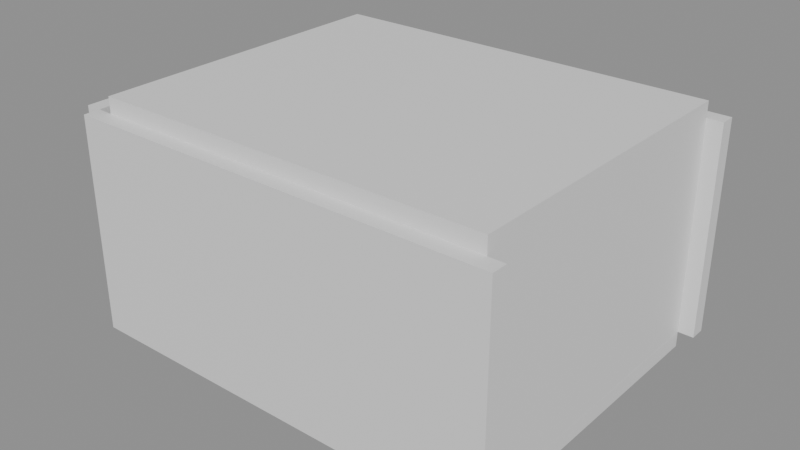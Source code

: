 # Source: e0629_after.blend  (saved by Blender 5.2.44; exported with 4.5.12 LTS)
import bpy
from mathutils import Matrix  # noqa: F401  (used for matrix-valued properties, if any)

bpy.ops.wm.read_factory_settings(use_empty=True)
scene = bpy.context.scene
scene.name = 'Scene'

# ---- materials (node trees are filled in below, after node groups)
mat_muro_pintura_gris = bpy.data.materials.new('Muro_Pintura_Gris')
mat_ceramica_piso = bpy.data.materials.new('Ceramica_Piso')
mat_losacero = bpy.data.materials.new('Losacero')
mat_madera = bpy.data.materials.new('Madera')
mat_tela_gris = bpy.data.materials.new('Tela_Gris')
mat_madera_roble = bpy.data.materials.new('Madera_Roble')

# ---- material node trees
mat_muro_pintura_gris.use_nodes = True; mat_muro_pintura_gris.node_tree.nodes.clear()
_N = mat_muro_pintura_gris.node_tree.nodes; _L = mat_muro_pintura_gris.node_tree.links
n0 = _N.new('ShaderNodeBsdfPrincipled'); n0.name = 'Principled BSDF'; n0.location = (-200, 100)
n0.inputs[3].default_value = 1.45
n0.inputs[10].default_value = 0.005
n1 = _N.new('ShaderNodeOutputMaterial'); n1.name = 'Material Output'; n1.location = (200, 100)
_L.new(n0.outputs[0], n1.inputs[0])
n1.is_active_output = True
mat_ceramica_piso.use_nodes = True; mat_ceramica_piso.node_tree.nodes.clear()
_N = mat_ceramica_piso.node_tree.nodes; _L = mat_ceramica_piso.node_tree.links
n0 = _N.new('ShaderNodeBsdfPrincipled'); n0.name = 'Principled BSDF'; n0.location = (-200, 100)
n0.inputs[3].default_value = 1.45
n0.inputs[10].default_value = 0.005
n1 = _N.new('ShaderNodeOutputMaterial'); n1.name = 'Material Output'; n1.location = (200, 100)
_L.new(n0.outputs[0], n1.inputs[0])
n1.is_active_output = True
mat_losacero.use_nodes = True; mat_losacero.node_tree.nodes.clear()
_N = mat_losacero.node_tree.nodes; _L = mat_losacero.node_tree.links
n0 = _N.new('ShaderNodeBsdfPrincipled'); n0.name = 'Principled BSDF'; n0.location = (-200, 100)
n0.inputs[3].default_value = 1.45
n0.inputs[10].default_value = 0.005
n1 = _N.new('ShaderNodeOutputMaterial'); n1.name = 'Material Output'; n1.location = (200, 100)
_L.new(n0.outputs[0], n1.inputs[0])
n1.is_active_output = True
mat_madera.use_nodes = True; mat_madera.node_tree.nodes.clear()
_N = mat_madera.node_tree.nodes; _L = mat_madera.node_tree.links
n0 = _N.new('ShaderNodeBsdfPrincipled'); n0.name = 'Principled BSDF'; n0.location = (-200, 100)
n0.inputs[3].default_value = 1.45
n0.inputs[10].default_value = 0.005
n1 = _N.new('ShaderNodeOutputMaterial'); n1.name = 'Material Output'; n1.location = (200, 100)
_L.new(n0.outputs[0], n1.inputs[0])
n1.is_active_output = True
mat_tela_gris.use_nodes = True; mat_tela_gris.node_tree.nodes.clear()
_N = mat_tela_gris.node_tree.nodes; _L = mat_tela_gris.node_tree.links
n0 = _N.new('ShaderNodeBsdfPrincipled'); n0.name = 'Principled BSDF'; n0.location = (-200, 100)
n0.inputs[3].default_value = 1.45
n0.inputs[10].default_value = 0.005
n1 = _N.new('ShaderNodeOutputMaterial'); n1.name = 'Material Output'; n1.location = (200, 100)
_L.new(n0.outputs[0], n1.inputs[0])
n1.is_active_output = True
mat_madera_roble.use_nodes = True; mat_madera_roble.node_tree.nodes.clear()
_N = mat_madera_roble.node_tree.nodes; _L = mat_madera_roble.node_tree.links
n0 = _N.new('ShaderNodeBsdfPrincipled'); n0.name = 'Principled BSDF'; n0.location = (-200, 100)
n0.inputs[3].default_value = 1.45
n0.inputs[10].default_value = 0.005
n1 = _N.new('ShaderNodeOutputMaterial'); n1.name = 'Material Output'; n1.location = (200, 100)
_L.new(n0.outputs[0], n1.inputs[0])
n1.is_active_output = True

# ---- meshes
me_sala_estar_muro_sur_cuerpo_mesh = bpy.data.meshes.new('Sala_Estar_Muro_Sur_Cuerpo_mesh')
me_sala_estar_muro_sur_cuerpo_mesh.from_pydata([(0.0, 0.0, 0.0), (5.4, 0.0, 0.0), (5.4, 0.2, 0.0), (0.0, 0.2, 0.0), (0.0, 0.0, 2.7), (5.4, 0.0, 2.7), (5.4, 0.2, 2.7), (0.0, 0.2, 2.7)], [], [(0, 1, 2, 3), (4, 5, 6, 7), (0, 1, 5, 4), (1, 2, 6, 5), (2, 3, 7, 6), (3, 0, 4, 7)])
me_sala_estar_muro_sur_cuerpo_mesh.materials.append(mat_muro_pintura_gris)
me_sala_estar_muro_sur_cuerpo_mesh.update()
me_sala_estar_muro_norte_cuerpo_mesh = bpy.data.meshes.new('Sala_Estar_Muro_Norte_Cuerpo_mesh')
me_sala_estar_muro_norte_cuerpo_mesh.from_pydata([(0.0, 0.0, 0.0), (5.4, 0.0, 0.0), (5.4, 0.2, 0.0), (0.0, 0.2, 0.0), (0.0, 0.0, 2.7), (5.4, 0.0, 2.7), (5.4, 0.2, 2.7), (0.0, 0.2, 2.7)], [], [(0, 1, 2, 3), (4, 5, 6, 7), (0, 1, 5, 4), (1, 2, 6, 5), (2, 3, 7, 6), (3, 0, 4, 7)])
me_sala_estar_muro_norte_cuerpo_mesh.materials.append(mat_muro_pintura_gris)
me_sala_estar_muro_norte_cuerpo_mesh.update()
me_sala_estar_muro_oeste_cuerpo_mesh = bpy.data.meshes.new('Sala_Estar_Muro_Oeste_Cuerpo_mesh')
me_sala_estar_muro_oeste_cuerpo_mesh.from_pydata([(0.0, 0.0, 0.0), (4.0, 0.0, 0.0), (4.0, 0.2, 0.0), (0.0, 0.2, 0.0), (0.0, 0.0, 2.7), (4.0, 0.0, 2.7), (4.0, 0.2, 2.7), (0.0, 0.2, 2.7)], [], [(0, 1, 2, 3), (4, 5, 6, 7), (0, 1, 5, 4), (1, 2, 6, 5), (2, 3, 7, 6), (3, 0, 4, 7)])
me_sala_estar_muro_oeste_cuerpo_mesh.materials.append(mat_muro_pintura_gris)
me_sala_estar_muro_oeste_cuerpo_mesh.update()
me_sala_estar_muro_este_cuerpo_mesh = bpy.data.meshes.new('Sala_Estar_Muro_Este_Cuerpo_mesh')
me_sala_estar_muro_este_cuerpo_mesh.from_pydata([(0.0, 0.0, 0.0), (4.0, 0.0, 0.0), (4.0, 0.2, 0.0), (0.0, 0.2, 0.0), (0.0, 0.0, 2.7), (4.0, 0.0, 2.7), (4.0, 0.2, 2.7), (0.0, 0.2, 2.7)], [], [(0, 1, 2, 3), (4, 5, 6, 7), (0, 1, 5, 4), (1, 2, 6, 5), (2, 3, 7, 6), (3, 0, 4, 7)])
me_sala_estar_muro_este_cuerpo_mesh.materials.append(mat_muro_pintura_gris)
me_sala_estar_muro_este_cuerpo_mesh.update()
me_sala_estar_suelo_mesh = bpy.data.meshes.new('Sala_Estar_Suelo_mesh')
me_sala_estar_suelo_mesh.from_pydata([(0.0, 0.0, 0.0), (5.0, 0.0, 0.0), (5.0, 4.0, 0.0), (0.0, 4.0, 0.0), (0.0, 0.0, 0.2), (5.0, 0.0, 0.2), (5.0, 4.0, 0.2), (0.0, 4.0, 0.2)], [], [(0, 3, 2, 1), (4, 5, 6, 7), (1, 2, 6, 5), (3, 0, 4, 7), (2, 3, 7, 6), (0, 1, 5, 4)])
me_sala_estar_suelo_mesh.materials.append(mat_ceramica_piso)
me_sala_estar_suelo_mesh.update()
me_sala_estar_techo_cuerpo_mesh = bpy.data.meshes.new('Sala_Estar_Techo_Cuerpo_mesh')
me_sala_estar_techo_cuerpo_mesh.from_pydata([(0.0, 0.0, 2.7), (5.0, 0.0, 2.7), (5.0, 4.0, 2.7), (0.0, 4.0, 2.7), (0.0, 0.0, 2.9), (5.0, 0.0, 2.9), (5.0, 4.0, 2.9), (0.0, 4.0, 2.9)], [], [(0, 1, 2, 3), (4, 5, 6, 7), (0, 1, 5, 4), (1, 2, 6, 5), (2, 3, 7, 6), (3, 0, 4, 7)])
me_sala_estar_techo_cuerpo_mesh.materials.append(mat_losacero)
me_sala_estar_techo_cuerpo_mesh.update()
me_sofa_principal_base_mesh = bpy.data.meshes.new('Sofa_Principal_Base_mesh')
me_sofa_principal_base_mesh.from_pydata([(0.0, 0.0, 0.0), (2.2, 0.0, 0.0), (2.2, 0.9, 0.0), (0.0, 0.9, 0.0), (0.0, 0.0, 0.1), (2.2, 0.0, 0.1), (2.2, 0.9, 0.1), (0.0, 0.9, 0.1)], [], [(0, 1, 2, 3), (4, 5, 6, 7), (0, 1, 5, 4), (1, 2, 6, 5), (2, 3, 7, 6), (3, 0, 4, 7)])
me_sofa_principal_base_mesh.materials.append(mat_madera)
me_sofa_principal_base_mesh.update()
me_sofa_principal_cojin_mesh = bpy.data.meshes.new('Sofa_Principal_Cojin_mesh')
me_sofa_principal_cojin_mesh.from_pydata([(0.0, 0.0, 0.0), (2.12, 0.0, 0.0), (2.12, 0.82, 0.0), (0.0, 0.82, 0.0), (0.0, 0.0, 0.12), (2.12, 0.0, 0.12), (2.12, 0.82, 0.12), (0.0, 0.82, 0.12)], [], [(0, 1, 2, 3), (4, 5, 6, 7), (0, 1, 5, 4), (1, 2, 6, 5), (2, 3, 7, 6), (3, 0, 4, 7)])
me_sofa_principal_cojin_mesh.materials.append(mat_tela_gris)
me_sofa_principal_cojin_mesh.update()
me_sofa_principal_respaldo_mesh = bpy.data.meshes.new('Sofa_Principal_Respaldo_mesh')
me_sofa_principal_respaldo_mesh.from_pydata([(0.0, 0.0, 0.0), (1.96, 0.0, 0.0), (1.96, 0.1, 0.0), (0.0, 0.1, 0.0), (0.0, 0.0, 0.4), (1.96, 0.0, 0.4), (1.96, 0.1, 0.4), (0.0, 0.1, 0.4)], [], [(0, 1, 2, 3), (4, 5, 6, 7), (0, 1, 5, 4), (1, 2, 6, 5), (2, 3, 7, 6), (3, 0, 4, 7)])
me_sofa_principal_respaldo_mesh.materials.append(mat_tela_gris)
me_sofa_principal_respaldo_mesh.update()
me_sofa_principal_brazo_izq_mesh = bpy.data.meshes.new('Sofa_Principal_Brazo_Izq_mesh')
me_sofa_principal_brazo_izq_mesh.from_pydata([(0.0, 0.0, 0.0), (0.12, 0.0, 0.0), (0.12, 0.9, 0.0), (0.0, 0.9, 0.0), (0.0, 0.0, 0.85), (0.12, 0.0, 0.85), (0.12, 0.9, 0.85), (0.0, 0.9, 0.85)], [], [(0, 1, 2, 3), (4, 5, 6, 7), (0, 1, 5, 4), (1, 2, 6, 5), (2, 3, 7, 6), (3, 0, 4, 7)])
me_sofa_principal_brazo_izq_mesh.materials.append(mat_madera)
me_sofa_principal_brazo_izq_mesh.update()
me_sofa_principal_brazo_der_mesh = bpy.data.meshes.new('Sofa_Principal_Brazo_Der_mesh')
me_sofa_principal_brazo_der_mesh.from_pydata([(0.0, 0.0, 0.0), (0.12, 0.0, 0.0), (0.12, 0.9, 0.0), (0.0, 0.9, 0.0), (0.0, 0.0, 0.85), (0.12, 0.0, 0.85), (0.12, 0.9, 0.85), (0.0, 0.9, 0.85)], [], [(0, 1, 2, 3), (4, 5, 6, 7), (0, 1, 5, 4), (1, 2, 6, 5), (2, 3, 7, 6), (3, 0, 4, 7)])
me_sofa_principal_brazo_der_mesh.materials.append(mat_madera)
me_sofa_principal_brazo_der_mesh.update()
me_libreria_lat_izq_mesh = bpy.data.meshes.new('Libreria_Lat_Izq_mesh')
me_libreria_lat_izq_mesh.from_pydata([(0.0, 0.0, 0.0), (0.02, 0.0, 0.0), (0.02, 0.3, 0.0), (0.0, 0.3, 0.0), (0.0, 0.0, 2.2), (0.02, 0.0, 2.2), (0.02, 0.3, 2.2), (0.0, 0.3, 2.2)], [], [(0, 1, 2, 3), (4, 5, 6, 7), (0, 1, 5, 4), (1, 2, 6, 5), (2, 3, 7, 6), (3, 0, 4, 7)])
me_libreria_lat_izq_mesh.materials.append(mat_madera_roble)
me_libreria_lat_izq_mesh.update()
me_libreria_lat_der_mesh = bpy.data.meshes.new('Libreria_Lat_Der_mesh')
me_libreria_lat_der_mesh.from_pydata([(0.0, 0.0, 0.0), (0.02, 0.0, 0.0), (0.02, 0.3, 0.0), (0.0, 0.3, 0.0), (0.0, 0.0, 2.2), (0.02, 0.0, 2.2), (0.02, 0.3, 2.2), (0.0, 0.3, 2.2)], [], [(0, 1, 2, 3), (4, 5, 6, 7), (0, 1, 5, 4), (1, 2, 6, 5), (2, 3, 7, 6), (3, 0, 4, 7)])
me_libreria_lat_der_mesh.materials.append(mat_madera_roble)
me_libreria_lat_der_mesh.update()
me_libreria_base_mesh = bpy.data.meshes.new('Libreria_Base_mesh')
me_libreria_base_mesh.from_pydata([(0.0, 0.0, 0.0), (1.16, 0.0, 0.0), (1.16, 0.3, 0.0), (0.0, 0.3, 0.0), (0.0, 0.0, 0.025), (1.16, 0.0, 0.025), (1.16, 0.3, 0.025), (0.0, 0.3, 0.025)], [], [(0, 1, 2, 3), (4, 5, 6, 7), (0, 1, 5, 4), (1, 2, 6, 5), (2, 3, 7, 6), (3, 0, 4, 7)])
me_libreria_base_mesh.materials.append(mat_madera_roble)
me_libreria_base_mesh.update()
me_libreria_tapa_mesh = bpy.data.meshes.new('Libreria_Tapa_mesh')
me_libreria_tapa_mesh.from_pydata([(0.0, 0.0, 0.0), (1.16, 0.0, 0.0), (1.16, 0.3, 0.0), (0.0, 0.3, 0.0), (0.0, 0.0, 0.025), (1.16, 0.0, 0.025), (1.16, 0.3, 0.025), (0.0, 0.3, 0.025)], [], [(0, 1, 2, 3), (4, 5, 6, 7), (0, 1, 5, 4), (1, 2, 6, 5), (2, 3, 7, 6), (3, 0, 4, 7)])
me_libreria_tapa_mesh.materials.append(mat_madera_roble)
me_libreria_tapa_mesh.update()
me_libreria_estante_1_mesh = bpy.data.meshes.new('Libreria_Estante_1_mesh')
me_libreria_estante_1_mesh.from_pydata([(0.0, 0.0, 0.0), (1.16, 0.0, 0.0), (1.16, 0.3, 0.0), (0.0, 0.3, 0.0), (0.0, 0.0, 0.025), (1.16, 0.0, 0.025), (1.16, 0.3, 0.025), (0.0, 0.3, 0.025)], [], [(0, 1, 2, 3), (4, 5, 6, 7), (0, 1, 5, 4), (1, 2, 6, 5), (2, 3, 7, 6), (3, 0, 4, 7)])
me_libreria_estante_1_mesh.materials.append(mat_madera_roble)
me_libreria_estante_1_mesh.update()
me_libreria_estante_2_mesh = bpy.data.meshes.new('Libreria_Estante_2_mesh')
me_libreria_estante_2_mesh.from_pydata([(0.0, 0.0, 0.0), (1.16, 0.0, 0.0), (1.16, 0.3, 0.0), (0.0, 0.3, 0.0), (0.0, 0.0, 0.025), (1.16, 0.0, 0.025), (1.16, 0.3, 0.025), (0.0, 0.3, 0.025)], [], [(0, 1, 2, 3), (4, 5, 6, 7), (0, 1, 5, 4), (1, 2, 6, 5), (2, 3, 7, 6), (3, 0, 4, 7)])
me_libreria_estante_2_mesh.materials.append(mat_madera_roble)
me_libreria_estante_2_mesh.update()
me_libreria_estante_3_mesh = bpy.data.meshes.new('Libreria_Estante_3_mesh')
me_libreria_estante_3_mesh.from_pydata([(0.0, 0.0, 0.0), (1.16, 0.0, 0.0), (1.16, 0.3, 0.0), (0.0, 0.3, 0.0), (0.0, 0.0, 0.025), (1.16, 0.0, 0.025), (1.16, 0.3, 0.025), (0.0, 0.3, 0.025)], [], [(0, 1, 2, 3), (4, 5, 6, 7), (0, 1, 5, 4), (1, 2, 6, 5), (2, 3, 7, 6), (3, 0, 4, 7)])
me_libreria_estante_3_mesh.materials.append(mat_madera_roble)
me_libreria_estante_3_mesh.update()
me_libreria_estante_4_mesh = bpy.data.meshes.new('Libreria_Estante_4_mesh')
me_libreria_estante_4_mesh.from_pydata([(0.0, 0.0, 0.0), (1.16, 0.0, 0.0), (1.16, 0.3, 0.0), (0.0, 0.3, 0.0), (0.0, 0.0, 0.025), (1.16, 0.0, 0.025), (1.16, 0.3, 0.025), (0.0, 0.3, 0.025)], [], [(0, 1, 2, 3), (4, 5, 6, 7), (0, 1, 5, 4), (1, 2, 6, 5), (2, 3, 7, 6), (3, 0, 4, 7)])
me_libreria_estante_4_mesh.materials.append(mat_madera_roble)
me_libreria_estante_4_mesh.update()
me_libreria_estante_5_mesh = bpy.data.meshes.new('Libreria_Estante_5_mesh')
me_libreria_estante_5_mesh.from_pydata([(0.0, 0.0, 0.0), (1.16, 0.0, 0.0), (1.16, 0.3, 0.0), (0.0, 0.3, 0.0), (0.0, 0.0, 0.025), (1.16, 0.0, 0.025), (1.16, 0.3, 0.025), (0.0, 0.3, 0.025)], [], [(0, 1, 2, 3), (4, 5, 6, 7), (0, 1, 5, 4), (1, 2, 6, 5), (2, 3, 7, 6), (3, 0, 4, 7)])
me_libreria_estante_5_mesh.materials.append(mat_madera_roble)
me_libreria_estante_5_mesh.update()
me_libreria_fondo_mesh = bpy.data.meshes.new('Libreria_Fondo_mesh')
me_libreria_fondo_mesh.from_pydata([(0.0, 0.0, 0.0), (1.2, 0.0, 0.0), (1.2, 0.01, 0.0), (0.0, 0.01, 0.0), (0.0, 0.0, 2.2), (1.2, 0.0, 2.2), (1.2, 0.01, 2.2), (0.0, 0.01, 2.2)], [], [(0, 1, 2, 3), (4, 5, 6, 7), (0, 1, 5, 4), (1, 2, 6, 5), (2, 3, 7, 6), (3, 0, 4, 7)])
me_libreria_fondo_mesh.materials.append(mat_madera_roble)
me_libreria_fondo_mesh.update()

# ---- objects
ob_sala_estar = bpy.data.objects.new('Sala_Estar', None)
ob_sala_estar_muro_sur = bpy.data.objects.new('Sala_Estar_Muro_Sur', None)
ob_sala_estar_muro_sur_cuerpo = bpy.data.objects.new('Sala_Estar_Muro_Sur_Cuerpo', me_sala_estar_muro_sur_cuerpo_mesh)
ob_sala_estar_muro_norte = bpy.data.objects.new('Sala_Estar_Muro_Norte', None)
ob_sala_estar_muro_norte_cuerpo = bpy.data.objects.new('Sala_Estar_Muro_Norte_Cuerpo', me_sala_estar_muro_norte_cuerpo_mesh)
ob_sala_estar_muro_oeste = bpy.data.objects.new('Sala_Estar_Muro_Oeste', None)
ob_sala_estar_muro_oeste_cuerpo = bpy.data.objects.new('Sala_Estar_Muro_Oeste_Cuerpo', me_sala_estar_muro_oeste_cuerpo_mesh)
ob_sala_estar_muro_este = bpy.data.objects.new('Sala_Estar_Muro_Este', None)
ob_sala_estar_muro_este_cuerpo = bpy.data.objects.new('Sala_Estar_Muro_Este_Cuerpo', me_sala_estar_muro_este_cuerpo_mesh)
ob_sala_estar_suelo_solido = bpy.data.objects.new('Sala_Estar_Suelo_Solido', me_sala_estar_suelo_mesh)
ob_sala_estar_suelo = bpy.data.objects.new('Sala_Estar_Suelo', None)
ob_sala_estar_techo_cuerpo = bpy.data.objects.new('Sala_Estar_Techo_Cuerpo', me_sala_estar_techo_cuerpo_mesh)
ob_sala_estar_techo = bpy.data.objects.new('Sala_Estar_Techo', None)
ob_sofa_principal = bpy.data.objects.new('Sofa_Principal', None)
ob_sofa_principal_base = bpy.data.objects.new('Sofa_Principal_Base', me_sofa_principal_base_mesh)
ob_sofa_principal_cojin = bpy.data.objects.new('Sofa_Principal_Cojin', me_sofa_principal_cojin_mesh)
ob_sofa_principal_respaldo = bpy.data.objects.new('Sofa_Principal_Respaldo', me_sofa_principal_respaldo_mesh)
ob_sofa_principal_brazo_izq = bpy.data.objects.new('Sofa_Principal_Brazo_Izq', me_sofa_principal_brazo_izq_mesh)
ob_sofa_principal_brazo_der = bpy.data.objects.new('Sofa_Principal_Brazo_Der', me_sofa_principal_brazo_der_mesh)
ob_libreria = bpy.data.objects.new('Libreria', None)
ob_libreria_lat_izq = bpy.data.objects.new('Libreria_Lat_Izq', me_libreria_lat_izq_mesh)
ob_libreria_lat_der = bpy.data.objects.new('Libreria_Lat_Der', me_libreria_lat_der_mesh)
ob_libreria_base = bpy.data.objects.new('Libreria_Base', me_libreria_base_mesh)
ob_libreria_tapa = bpy.data.objects.new('Libreria_Tapa', me_libreria_tapa_mesh)
ob_libreria_estante_1 = bpy.data.objects.new('Libreria_Estante_1', me_libreria_estante_1_mesh)
ob_libreria_estante_2 = bpy.data.objects.new('Libreria_Estante_2', me_libreria_estante_2_mesh)
ob_libreria_estante_3 = bpy.data.objects.new('Libreria_Estante_3', me_libreria_estante_3_mesh)
ob_libreria_estante_4 = bpy.data.objects.new('Libreria_Estante_4', me_libreria_estante_4_mesh)
ob_libreria_estante_5 = bpy.data.objects.new('Libreria_Estante_5', me_libreria_estante_5_mesh)
ob_libreria_fondo = bpy.data.objects.new('Libreria_Fondo', me_libreria_fondo_mesh)

# ---- transforms, parenting, visibility, modifiers, constraints
ob_sala_estar.location = (0.0, 0.0, 0.0)
ob_sala_estar.empty_display_type = 'ARROWS'
ob_sala_estar_muro_sur.parent = ob_sala_estar
ob_sala_estar_muro_sur.location = (0.0, 0.0, 0.0)
ob_sala_estar_muro_sur.empty_display_type = 'ARROWS'
ob_sala_estar_muro_sur_cuerpo.parent = ob_sala_estar_muro_sur
ob_sala_estar_muro_sur_cuerpo.location = (0.0, 0.0, 0.0)
ob_sala_estar_muro_norte.parent = ob_sala_estar
ob_sala_estar_muro_norte.location = (0.0, 4.2, 0.0)
ob_sala_estar_muro_norte.empty_display_type = 'ARROWS'
ob_sala_estar_muro_norte_cuerpo.parent = ob_sala_estar_muro_norte
ob_sala_estar_muro_norte_cuerpo.location = (0.0, 0.0, 0.0)
ob_sala_estar_muro_oeste.parent = ob_sala_estar
ob_sala_estar_muro_oeste.location = (0.0, 0.2, 0.0)
ob_sala_estar_muro_oeste.rotation_euler = (0.0, 0.0, 1.571)
ob_sala_estar_muro_oeste.empty_display_type = 'ARROWS'
ob_sala_estar_muro_oeste_cuerpo.parent = ob_sala_estar_muro_oeste
ob_sala_estar_muro_oeste_cuerpo.location = (0.0, 0.0, 0.0)
ob_sala_estar_muro_este.parent = ob_sala_estar
ob_sala_estar_muro_este.location = (5.2, 0.2, 0.0)
ob_sala_estar_muro_este.rotation_euler = (0.0, 0.0, 1.571)
ob_sala_estar_muro_este.empty_display_type = 'ARROWS'
ob_sala_estar_muro_este_cuerpo.parent = ob_sala_estar_muro_este
ob_sala_estar_muro_este_cuerpo.location = (0.0, 0.0, 0.0)
ob_sala_estar_suelo_solido.parent = ob_sala_estar_suelo
ob_sala_estar_suelo_solido.location = (0.0, 0.0, 0.0)
ob_sala_estar_suelo.parent = ob_sala_estar
ob_sala_estar_suelo.location = (0.2, 0.2, -0.2)
ob_sala_estar_suelo.empty_display_type = 'ARROWS'
ob_sala_estar_techo_cuerpo.parent = ob_sala_estar_techo
ob_sala_estar_techo_cuerpo.location = (0.2, 0.2, 0.0)
ob_sala_estar_techo.parent = ob_sala_estar
ob_sala_estar_techo.location = (0.0, 0.0, 0.0)
ob_sala_estar_techo.empty_display_type = 'ARROWS'
ob_sofa_principal.location = (1.4, 0.2, 0.2)
ob_sofa_principal.empty_display_type = 'ARROWS'
ob_sofa_principal_base.parent = ob_sofa_principal
ob_sofa_principal_base.location = (0.0, 0.0, 0.0)
ob_sofa_principal_cojin.parent = ob_sofa_principal
ob_sofa_principal_cojin.location = (0.02, 0.02, 0.1)
ob_sofa_principal_respaldo.parent = ob_sofa_principal
ob_sofa_principal_respaldo.location = (0.12, 0.8, 0.45)
ob_sofa_principal_brazo_izq.parent = ob_sofa_principal
ob_sofa_principal_brazo_izq.location = (0.0, 0.0, 0.0)
ob_sofa_principal_brazo_der.parent = ob_sofa_principal
ob_sofa_principal_brazo_der.location = (2.08, 0.0, 0.0)
ob_libreria.location = (0.2, 1.4, 0.2)
ob_libreria.empty_display_type = 'ARROWS'
ob_libreria_lat_izq.parent = ob_libreria
ob_libreria_lat_izq.location = (0.0, 0.0, 0.0)
ob_libreria_lat_der.parent = ob_libreria
ob_libreria_lat_der.location = (1.18, 0.0, 0.0)
ob_libreria_base.parent = ob_libreria
ob_libreria_base.location = (0.02, 0.0, 0.0)
ob_libreria_tapa.parent = ob_libreria
ob_libreria_tapa.location = (0.02, 0.0, 2.175)
ob_libreria_estante_1.parent = ob_libreria
ob_libreria_estante_1.location = (0.02, 0.0, 0.3708)
ob_libreria_estante_2.parent = ob_libreria
ob_libreria_estante_2.location = (0.02, 0.0, 0.7292)
ob_libreria_estante_3.parent = ob_libreria
ob_libreria_estante_3.location = (0.02, 0.0, 1.087)
ob_libreria_estante_4.parent = ob_libreria
ob_libreria_estante_4.location = (0.02, 0.0, 1.446)
ob_libreria_estante_5.parent = ob_libreria
ob_libreria_estante_5.location = (0.02, 0.0, 1.804)
ob_libreria_fondo.parent = ob_libreria
ob_libreria_fondo.location = (0.0, 0.29, 0.0)

# ---- collection membership
scene.collection.objects.link(ob_sala_estar)
scene.collection.objects.link(ob_sala_estar_muro_sur)
scene.collection.objects.link(ob_sala_estar_muro_sur_cuerpo)
scene.collection.objects.link(ob_sala_estar_muro_norte)
scene.collection.objects.link(ob_sala_estar_muro_norte_cuerpo)
scene.collection.objects.link(ob_sala_estar_muro_oeste)
scene.collection.objects.link(ob_sala_estar_muro_oeste_cuerpo)
scene.collection.objects.link(ob_sala_estar_muro_este)
scene.collection.objects.link(ob_sala_estar_muro_este_cuerpo)
scene.collection.objects.link(ob_sala_estar_suelo_solido)
scene.collection.objects.link(ob_sala_estar_suelo)
scene.collection.objects.link(ob_sala_estar_techo_cuerpo)
scene.collection.objects.link(ob_sala_estar_techo)
scene.collection.objects.link(ob_sofa_principal)
scene.collection.objects.link(ob_sofa_principal_base)
scene.collection.objects.link(ob_sofa_principal_cojin)
scene.collection.objects.link(ob_sofa_principal_respaldo)
scene.collection.objects.link(ob_sofa_principal_brazo_izq)
scene.collection.objects.link(ob_sofa_principal_brazo_der)
scene.collection.objects.link(ob_libreria)
scene.collection.objects.link(ob_libreria_lat_izq)
scene.collection.objects.link(ob_libreria_lat_der)
scene.collection.objects.link(ob_libreria_base)
scene.collection.objects.link(ob_libreria_tapa)
scene.collection.objects.link(ob_libreria_estante_1)
scene.collection.objects.link(ob_libreria_estante_2)
scene.collection.objects.link(ob_libreria_estante_3)
scene.collection.objects.link(ob_libreria_estante_4)
scene.collection.objects.link(ob_libreria_estante_5)
scene.collection.objects.link(ob_libreria_fondo)

# ---- scene / render settings (as saved in the file)
scene.frame_start = 1; scene.frame_end = 250; scene.frame_set(1)
scene.render.engine = 'BLENDER_EEVEE_NEXT'
scene.render.bake_bias = 0.0
scene.render.bake_samples = 0
scene.render.compositor_device = 'GPU'
scene.eevee.use_volume_custom_range = False
scene.eevee.fast_gi_thickness_near = 0.1
scene.eevee.fast_gi_thickness_far = 0.0
scene.eevee.ray_tracing_options.screen_trace_thickness = 0.1
bpy.context.view_layer.update()

# ---- added for rendering (the .blend has no active camera and no usable light): camera, sun + grey world if the file has none
cam_auto = bpy.data.cameras.new('AutoCamera')
cam_auto.lens = 50.0
cam_auto.sensor_width = 36.0
cam_auto.clip_end = 1000.0
ob_auto_camera = bpy.data.objects.new('AutoCamera', cam_auto)
scene.collection.objects.link(ob_auto_camera)
ob_auto_camera.location = (9.78644, -6.42373, 7.09915)
ob_auto_camera.rotation_euler = (1.09748, -7.21219e-08, 0.694738)
scene.camera = ob_auto_camera
light_auto_sun = bpy.data.lights.new('AutoSun', 'SUN')
light_auto_sun.energy = 3.0
light_auto_sun.angle = 0.0523599
ob_auto_sun = bpy.data.objects.new('AutoSun', light_auto_sun)
scene.collection.objects.link(ob_auto_sun)
ob_auto_sun.rotation_euler = (0.872665, 0.174533, 0.523599)
if scene.world is None:
    world_auto = bpy.data.worlds.new('AutoWorld')
    world_auto.color = (0.3, 0.3, 0.3)
    scene.world = world_auto
bpy.context.view_layer.update()
